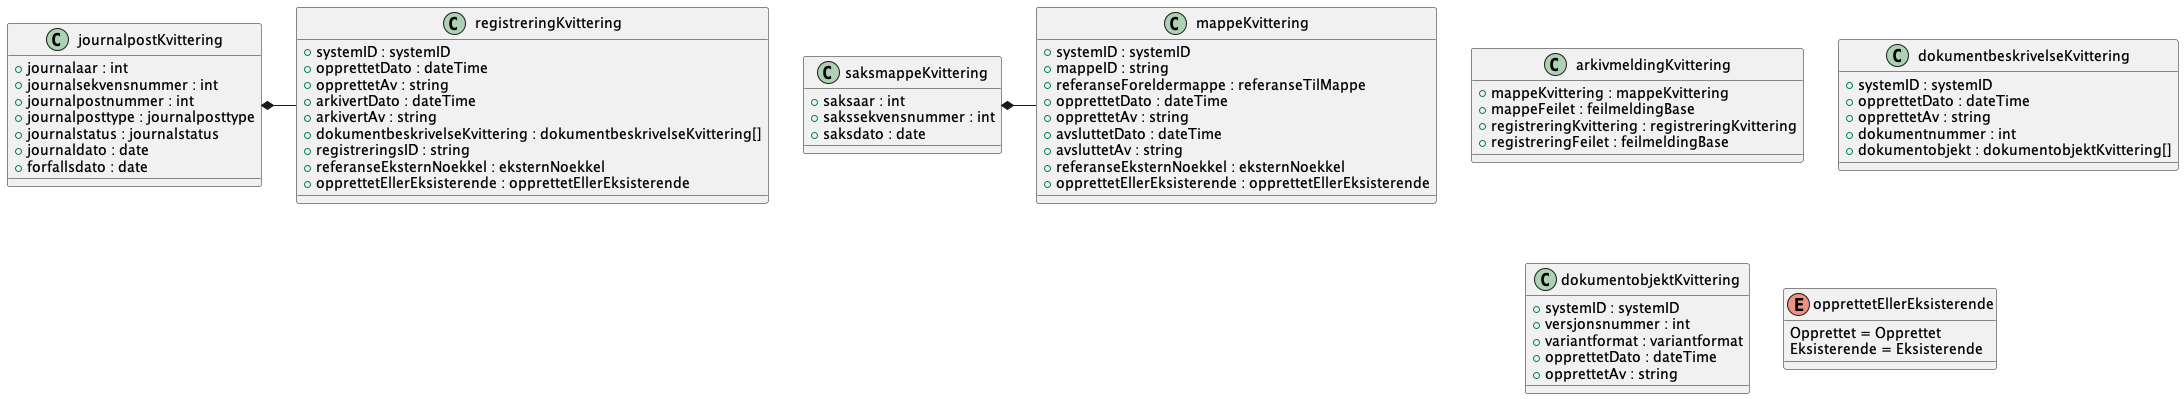

The diagram above was rendered by PlantUML. Its source (embedded in the PNG):
@startuml

class arkivmeldingKvittering {
    +mappeKvittering : mappeKvittering
    +mappeFeilet : feilmeldingBase
    +registreringKvittering : registreringKvittering
    +registreringFeilet : feilmeldingBase
}
class dokumentbeskrivelseKvittering {
    +systemID : systemID
    +opprettetDato : dateTime
    +opprettetAv : string
    +dokumentnummer : int
    +dokumentobjekt : dokumentobjektKvittering[]
}
class dokumentobjektKvittering {
    +systemID : systemID
    +versjonsnummer : int
    +variantformat : variantformat
    +opprettetDato : dateTime
    +opprettetAv : string
}
class journalpostKvittering {
    +journalaar : int
    +journalsekvensnummer : int
    +journalpostnummer : int
    +journalposttype : journalposttype
    +journalstatus : journalstatus
    +journaldato : date
    +forfallsdato : date
}
journalpostKvittering *- registreringKvittering
class mappeKvittering {
    +systemID : systemID
    +mappeID : string
    +referanseForeldermappe : referanseTilMappe
    +opprettetDato : dateTime
    +opprettetAv : string
    +avsluttetDato : dateTime
    +avsluttetAv : string
    +referanseEksternNoekkel : eksternNoekkel
    +opprettetEllerEksisterende : opprettetEllerEksisterende
}
enum opprettetEllerEksisterende {
    Opprettet = Opprettet
    Eksisterende = Eksisterende
}
class registreringKvittering {
    +systemID : systemID
    +opprettetDato : dateTime
    +opprettetAv : string
    +arkivertDato : dateTime
    +arkivertAv : string
    +dokumentbeskrivelseKvittering : dokumentbeskrivelseKvittering[]
    +registreringsID : string
    +referanseEksternNoekkel : eksternNoekkel
    +opprettetEllerEksisterende : opprettetEllerEksisterende
}
class saksmappeKvittering {
    +saksaar : int
    +sakssekvensnummer : int
    +saksdato : date
}
saksmappeKvittering *- mappeKvittering

@enduml